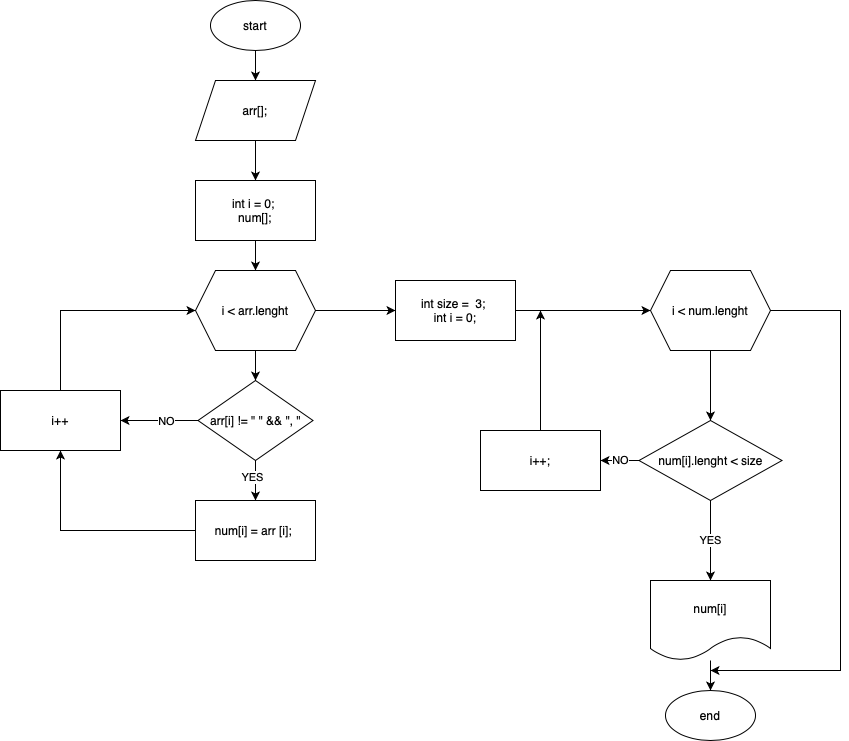

The diagram above was exported from draw.io. Its source (the exported page's mxGraphModel, read from the mxfile embedded in the PNG):
<mxGraphModel dx="954" dy="647" grid="1" gridSize="10" guides="1" tooltips="1" connect="1" arrows="1" fold="1" page="1" pageScale="1" pageWidth="827" pageHeight="1169" math="0" shadow="0">
  <root>
    <mxCell id="0" />
    <mxCell id="1" parent="0" />
    <mxCell id="-LKhJZGUqsES4dQVBzvr-5" style="edgeStyle=orthogonalEdgeStyle;rounded=0;orthogonalLoop=1;jettySize=auto;html=1;exitX=0.5;exitY=1;exitDx=0;exitDy=0;" edge="1" parent="1" source="-LKhJZGUqsES4dQVBzvr-1" target="-LKhJZGUqsES4dQVBzvr-4">
      <mxGeometry relative="1" as="geometry" />
    </mxCell>
    <mxCell id="-LKhJZGUqsES4dQVBzvr-1" value="start" style="ellipse;whiteSpace=wrap;html=1;" vertex="1" parent="1">
      <mxGeometry x="340" y="40" width="90" height="50" as="geometry" />
    </mxCell>
    <mxCell id="-LKhJZGUqsES4dQVBzvr-7" value="" style="edgeStyle=orthogonalEdgeStyle;rounded=0;orthogonalLoop=1;jettySize=auto;html=1;" edge="1" parent="1" source="-LKhJZGUqsES4dQVBzvr-4" target="-LKhJZGUqsES4dQVBzvr-6">
      <mxGeometry relative="1" as="geometry" />
    </mxCell>
    <mxCell id="-LKhJZGUqsES4dQVBzvr-4" value="arr[];" style="shape=parallelogram;perimeter=parallelogramPerimeter;whiteSpace=wrap;html=1;fixedSize=1;" vertex="1" parent="1">
      <mxGeometry x="325" y="120" width="120" height="60" as="geometry" />
    </mxCell>
    <mxCell id="-LKhJZGUqsES4dQVBzvr-16" style="edgeStyle=orthogonalEdgeStyle;rounded=0;orthogonalLoop=1;jettySize=auto;html=1;entryX=0.5;entryY=0;entryDx=0;entryDy=0;" edge="1" parent="1" source="-LKhJZGUqsES4dQVBzvr-6">
      <mxGeometry relative="1" as="geometry">
        <mxPoint x="385" y="310" as="targetPoint" />
      </mxGeometry>
    </mxCell>
    <mxCell id="-LKhJZGUqsES4dQVBzvr-6" value="int i = 0;&amp;nbsp;&lt;br&gt;num[];" style="whiteSpace=wrap;html=1;" vertex="1" parent="1">
      <mxGeometry x="325" y="220" width="120" height="60" as="geometry" />
    </mxCell>
    <mxCell id="-LKhJZGUqsES4dQVBzvr-27" style="edgeStyle=orthogonalEdgeStyle;rounded=0;orthogonalLoop=1;jettySize=auto;html=1;entryX=0.5;entryY=0;entryDx=0;entryDy=0;" edge="1" parent="1" source="-LKhJZGUqsES4dQVBzvr-20" target="-LKhJZGUqsES4dQVBzvr-21">
      <mxGeometry relative="1" as="geometry" />
    </mxCell>
    <mxCell id="-LKhJZGUqsES4dQVBzvr-36" value="" style="edgeStyle=orthogonalEdgeStyle;rounded=0;orthogonalLoop=1;jettySize=auto;html=1;" edge="1" parent="1" source="-LKhJZGUqsES4dQVBzvr-20" target="-LKhJZGUqsES4dQVBzvr-35">
      <mxGeometry relative="1" as="geometry" />
    </mxCell>
    <mxCell id="-LKhJZGUqsES4dQVBzvr-20" value="i &amp;lt; arr.lenght" style="shape=hexagon;perimeter=hexagonPerimeter2;whiteSpace=wrap;html=1;fixedSize=1;" vertex="1" parent="1">
      <mxGeometry x="325" y="310" width="120" height="80" as="geometry" />
    </mxCell>
    <mxCell id="-LKhJZGUqsES4dQVBzvr-28" style="edgeStyle=orthogonalEdgeStyle;rounded=0;orthogonalLoop=1;jettySize=auto;html=1;entryX=0.5;entryY=0;entryDx=0;entryDy=0;" edge="1" parent="1" source="-LKhJZGUqsES4dQVBzvr-21" target="-LKhJZGUqsES4dQVBzvr-23">
      <mxGeometry relative="1" as="geometry" />
    </mxCell>
    <mxCell id="-LKhJZGUqsES4dQVBzvr-29" value="YES" style="edgeLabel;html=1;align=center;verticalAlign=middle;resizable=0;points=[];" vertex="1" connectable="0" parent="-LKhJZGUqsES4dQVBzvr-28">
      <mxGeometry x="-0.2" y="-4" relative="1" as="geometry">
        <mxPoint as="offset" />
      </mxGeometry>
    </mxCell>
    <mxCell id="-LKhJZGUqsES4dQVBzvr-31" value="" style="edgeStyle=orthogonalEdgeStyle;rounded=0;orthogonalLoop=1;jettySize=auto;html=1;" edge="1" parent="1" source="-LKhJZGUqsES4dQVBzvr-21" target="-LKhJZGUqsES4dQVBzvr-30">
      <mxGeometry relative="1" as="geometry" />
    </mxCell>
    <mxCell id="-LKhJZGUqsES4dQVBzvr-32" value="NO" style="edgeLabel;html=1;align=center;verticalAlign=middle;resizable=0;points=[];" vertex="1" connectable="0" parent="-LKhJZGUqsES4dQVBzvr-31">
      <mxGeometry x="-0.1613" relative="1" as="geometry">
        <mxPoint as="offset" />
      </mxGeometry>
    </mxCell>
    <mxCell id="-LKhJZGUqsES4dQVBzvr-21" value="arr[i] != &quot; &quot; &amp;amp;&amp;amp; &quot;, &quot;" style="rhombus;whiteSpace=wrap;html=1;" vertex="1" parent="1">
      <mxGeometry x="327.5" y="420" width="115" height="80" as="geometry" />
    </mxCell>
    <mxCell id="-LKhJZGUqsES4dQVBzvr-33" style="edgeStyle=orthogonalEdgeStyle;rounded=0;orthogonalLoop=1;jettySize=auto;html=1;entryX=0.5;entryY=1;entryDx=0;entryDy=0;" edge="1" parent="1" source="-LKhJZGUqsES4dQVBzvr-23" target="-LKhJZGUqsES4dQVBzvr-30">
      <mxGeometry relative="1" as="geometry" />
    </mxCell>
    <mxCell id="-LKhJZGUqsES4dQVBzvr-23" value="num[i] = arr [i];&amp;nbsp;" style="whiteSpace=wrap;html=1;" vertex="1" parent="1">
      <mxGeometry x="325" y="540" width="120" height="60" as="geometry" />
    </mxCell>
    <mxCell id="-LKhJZGUqsES4dQVBzvr-34" style="edgeStyle=orthogonalEdgeStyle;rounded=0;orthogonalLoop=1;jettySize=auto;html=1;entryX=0;entryY=0.5;entryDx=0;entryDy=0;" edge="1" parent="1" source="-LKhJZGUqsES4dQVBzvr-30" target="-LKhJZGUqsES4dQVBzvr-20">
      <mxGeometry relative="1" as="geometry">
        <Array as="points">
          <mxPoint x="190" y="350" />
        </Array>
      </mxGeometry>
    </mxCell>
    <mxCell id="-LKhJZGUqsES4dQVBzvr-30" value="i++" style="whiteSpace=wrap;html=1;" vertex="1" parent="1">
      <mxGeometry x="130" y="430" width="120" height="60" as="geometry" />
    </mxCell>
    <mxCell id="-LKhJZGUqsES4dQVBzvr-38" style="edgeStyle=orthogonalEdgeStyle;rounded=0;orthogonalLoop=1;jettySize=auto;html=1;entryX=0;entryY=0.5;entryDx=0;entryDy=0;" edge="1" parent="1" source="-LKhJZGUqsES4dQVBzvr-35" target="-LKhJZGUqsES4dQVBzvr-37">
      <mxGeometry relative="1" as="geometry" />
    </mxCell>
    <mxCell id="-LKhJZGUqsES4dQVBzvr-35" value="int size = &amp;nbsp;3;&amp;nbsp;&lt;br&gt;int i = 0;" style="whiteSpace=wrap;html=1;" vertex="1" parent="1">
      <mxGeometry x="525" y="320" width="120" height="60" as="geometry" />
    </mxCell>
    <mxCell id="-LKhJZGUqsES4dQVBzvr-40" value="" style="edgeStyle=orthogonalEdgeStyle;rounded=0;orthogonalLoop=1;jettySize=auto;html=1;" edge="1" parent="1" source="-LKhJZGUqsES4dQVBzvr-37" target="-LKhJZGUqsES4dQVBzvr-39">
      <mxGeometry relative="1" as="geometry" />
    </mxCell>
    <mxCell id="-LKhJZGUqsES4dQVBzvr-49" style="edgeStyle=orthogonalEdgeStyle;rounded=0;orthogonalLoop=1;jettySize=auto;html=1;" edge="1" parent="1" source="-LKhJZGUqsES4dQVBzvr-37">
      <mxGeometry relative="1" as="geometry">
        <mxPoint x="840" y="710" as="targetPoint" />
        <Array as="points">
          <mxPoint x="970" y="350" />
          <mxPoint x="970" y="710" />
        </Array>
      </mxGeometry>
    </mxCell>
    <mxCell id="-LKhJZGUqsES4dQVBzvr-37" value="i &amp;lt; num.lenght" style="shape=hexagon;perimeter=hexagonPerimeter2;whiteSpace=wrap;html=1;fixedSize=1;" vertex="1" parent="1">
      <mxGeometry x="780" y="310" width="120" height="80" as="geometry" />
    </mxCell>
    <mxCell id="-LKhJZGUqsES4dQVBzvr-42" value="YES" style="edgeStyle=orthogonalEdgeStyle;rounded=0;orthogonalLoop=1;jettySize=auto;html=1;entryX=0.5;entryY=0;entryDx=0;entryDy=0;" edge="1" parent="1" source="-LKhJZGUqsES4dQVBzvr-39" target="-LKhJZGUqsES4dQVBzvr-41">
      <mxGeometry relative="1" as="geometry" />
    </mxCell>
    <mxCell id="-LKhJZGUqsES4dQVBzvr-44" value="NO" style="edgeStyle=orthogonalEdgeStyle;rounded=0;orthogonalLoop=1;jettySize=auto;html=1;" edge="1" parent="1" source="-LKhJZGUqsES4dQVBzvr-39" target="-LKhJZGUqsES4dQVBzvr-43">
      <mxGeometry relative="1" as="geometry" />
    </mxCell>
    <mxCell id="-LKhJZGUqsES4dQVBzvr-39" value="num[i].lenght &amp;lt; size" style="rhombus;whiteSpace=wrap;html=1;" vertex="1" parent="1">
      <mxGeometry x="768.5" y="460" width="143" height="80" as="geometry" />
    </mxCell>
    <mxCell id="-LKhJZGUqsES4dQVBzvr-48" style="edgeStyle=orthogonalEdgeStyle;rounded=0;orthogonalLoop=1;jettySize=auto;html=1;" edge="1" parent="1" source="-LKhJZGUqsES4dQVBzvr-41" target="-LKhJZGUqsES4dQVBzvr-46">
      <mxGeometry relative="1" as="geometry" />
    </mxCell>
    <mxCell id="-LKhJZGUqsES4dQVBzvr-41" value="num[i]" style="shape=document;whiteSpace=wrap;html=1;boundedLbl=1;" vertex="1" parent="1">
      <mxGeometry x="780" y="620" width="120" height="80" as="geometry" />
    </mxCell>
    <mxCell id="-LKhJZGUqsES4dQVBzvr-45" style="edgeStyle=orthogonalEdgeStyle;rounded=0;orthogonalLoop=1;jettySize=auto;html=1;" edge="1" parent="1" source="-LKhJZGUqsES4dQVBzvr-43">
      <mxGeometry relative="1" as="geometry">
        <mxPoint x="670" y="350" as="targetPoint" />
      </mxGeometry>
    </mxCell>
    <mxCell id="-LKhJZGUqsES4dQVBzvr-43" value="i++;" style="whiteSpace=wrap;html=1;" vertex="1" parent="1">
      <mxGeometry x="610" y="470" width="120" height="60" as="geometry" />
    </mxCell>
    <mxCell id="-LKhJZGUqsES4dQVBzvr-46" value="end" style="ellipse;whiteSpace=wrap;html=1;" vertex="1" parent="1">
      <mxGeometry x="795" y="730" width="90" height="50" as="geometry" />
    </mxCell>
  </root>
</mxGraphModel>